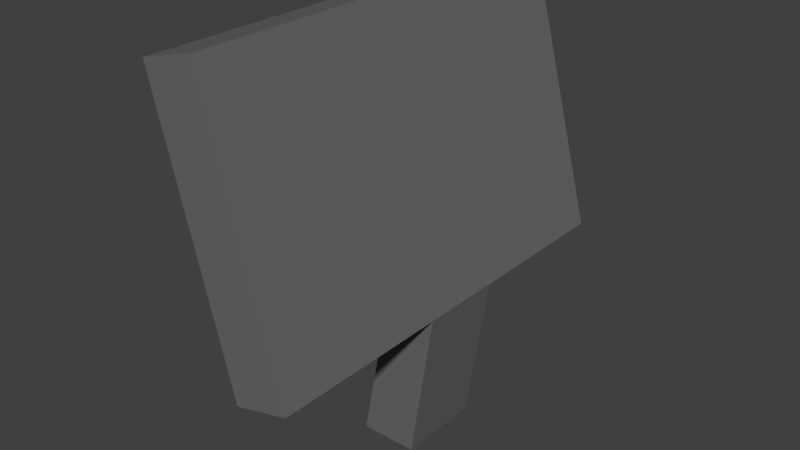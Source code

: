 # Source: CashRegister.blend  (saved by Blender 2.72.0; exported with 4.5.12 LTS)
import bpy
from mathutils import Matrix  # noqa: F401  (used for matrix-valued properties, if any)

bpy.ops.wm.read_factory_settings(use_empty=True)
scene = bpy.context.scene
scene.name = 'Scene'

# ---- collections
col_collection_1 = bpy.data.collections.new('Collection 1'); scene.collection.children.link(col_collection_1)

# ---- materials (node trees are filled in below, after node groups)
mat_cashregister = bpy.data.materials.new('CashRegister')
mat_cashregister.alpha_threshold = 0.0
mat_cashregister.use_transparent_shadow = False
mat_cashregister.diffuse_color = (0.1481, 0.1481, 0.1481, 1.0)
mat_cashregister.roughness = 0.5
mat_cashregister.specular_intensity = 0.0

# ---- material node trees

# ---- world
world_world = bpy.data.worlds.new('World'); scene.world = world_world
world_world.color = (0.05088, 0.05088, 0.05088)
world_world.use_sun_shadow = False
world_world.sun_shadow_jitter_overblur = 0.0
world_world.cycles.sampling_method = 'MANUAL'
world_world.cycles.sample_map_resolution = 256

# ---- meshes
me_cube_004 = bpy.data.meshes.new('Cube.004')
me_cube_004.from_pydata([(0.00515, -0.2573, -0.375), (0.005145, -0.2573, 0.375), (-0.09145, -0.2314, 0.375), (-0.09144, -0.2314, -0.375), (0.1346, 0.2257, -0.375), (0.1346, 0.2257, 0.375), (0.038, 0.2516, 0.375), (0.038, 0.2516, -0.375), (0.005148, -0.2573, -0.05625), (-0.09144, -0.2314, -0.05625), (0.005147, -0.2573, 0.09375), (-0.09144, -0.2314, 0.09375), (0.05, -0.5, -0.05625), (-0.05, -0.5, -0.05625), (0.05, -0.5, 0.09375), (-0.05, -0.5, 0.09375)], [], [(4, 5, 1, 10, 8, 0), (5, 6, 2, 1), (6, 7, 3, 9, 11, 2), (7, 4, 0, 3), (0, 8, 9, 3), (7, 6, 5, 4), (10, 11, 15, 14), (10, 1, 2, 11), (12, 14, 15, 13), (11, 9, 13, 15), (9, 8, 12, 13), (8, 10, 14, 12)])
_uv = me_cube_004.uv_layers.new(name='UVMap')
_uv.uv.foreach_set('vector', [0.5, 0.06841, 0.526, 0.05341, 0.526, 0.02341, 0.5, 0.008411, 0.474, 0.02341, 0.474, 0.05341, 0.47, 0.008411, 0.53, 0.008411, 0.53, 0.06841, 0.47, 0.06841, 0.999, 1.001, -0.0009505, 0.999, 0.0009813, -0.0009505, 0.426, -0.0001416, 0.626, 0.000239, 1.001, 0.0009525, 0.47, 0.008411, 0.53, 0.008411, 0.53, 0.06841, 0.47, 0.06841, 0.47, 0.008411, 0.53, 0.008411, 0.53, 0.06841, 0.47, 0.06841, 0.47, 0.008411, 0.53, 0.008411, 0.53, 0.06841, 0.47, 0.06841, 0.47, 0.008411, 0.53, 0.008411, 0.53, 0.06841, 0.47, 0.06841, 0.47, 0.008411, 0.53, 0.008411, 0.53, 0.06841, 0.47, 0.06841, 0.47, 0.008411, 0.53, 0.008411, 0.53, 0.06841, 0.47, 0.06841, 0.47, 0.008411, 0.53, 0.008411, 0.53, 0.06841, 0.47, 0.06841, 0.47, 0.008411, 0.53, 0.008411, 0.53, 0.06841, 0.47, 0.06841, 0.47, 0.008411, 0.53, 0.008411, 0.53, 0.06841, 0.47, 0.06841])
me_cube_004.materials.append(mat_cashregister)
me_cube_004.use_remesh_preserve_volume = False
me_cube_004.use_remesh_preserve_attributes = False
me_cube_004.use_mirror_vertex_groups = False
me_cube_004.update()

# ---- objects
ob_cashregister = bpy.data.objects.new('CashRegister', me_cube_004)

# ---- transforms, parenting, visibility, modifiers, constraints
ob_cashregister.location = (0.0, 0.0, 0.0)
ob_cashregister.rotation_euler = (1.571, -0.0, -3.142)
ob_cashregister.lineart.crease_threshold = 0.0

# ---- collection membership
col_collection_1.objects.link(ob_cashregister)

# ---- scene / render settings (as saved in the file)
scene.frame_start = 1; scene.frame_end = 250; scene.frame_set(3)
scene.render.engine = 'BLENDER_EEVEE_NEXT'
scene.render.resolution_percentage = 50
scene.render.dither_intensity = 0.0
scene.cycles.use_denoising = False
scene.cycles.samples = 10
scene.cycles.sampling_pattern = 'TABULATED_SOBOL'
scene.cycles.light_sampling_threshold = 0.0
scene.cycles.use_adaptive_sampling = False
scene.cycles.use_light_tree = False
scene.cycles.blur_glossy = 0.0
scene.cycles.pixel_filter_type = 'GAUSSIAN'
scene.cycles.sample_clamp_indirect = 0.0
scene.view_settings.view_transform = 'Standard'
bpy.context.view_layer.update()

# ---- added for rendering (the .blend has no active camera and no usable light): camera, sun
cam_auto = bpy.data.cameras.new('AutoCamera')
cam_auto.lens = 50.0
cam_auto.sensor_width = 36.0
cam_auto.clip_end = 1000.0
ob_auto_camera = bpy.data.objects.new('AutoCamera', cam_auto)
scene.collection.objects.link(ob_auto_camera)
ob_auto_camera.location = (0.982833, -1.20529, 0.679316)
ob_auto_camera.rotation_euler = (1.09748, -7.21219e-08, 0.694738)
scene.camera = ob_auto_camera
light_auto_sun = bpy.data.lights.new('AutoSun', 'SUN')
light_auto_sun.energy = 3.0
light_auto_sun.angle = 0.0523599
ob_auto_sun = bpy.data.objects.new('AutoSun', light_auto_sun)
scene.collection.objects.link(ob_auto_sun)
ob_auto_sun.rotation_euler = (0.872665, 0.174533, 0.523599)
bpy.context.view_layer.update()
